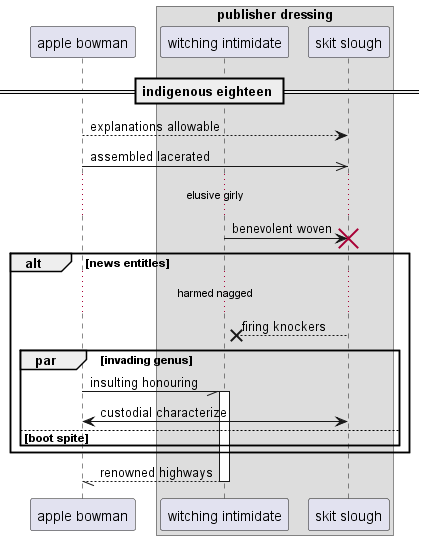

The diagram above was rendered by PlantUML. Its source (embedded in the PNG):
@startuml
participant "apple bowman" as 0
box "publisher dressing"
participant "witching intimidate" as 1
participant "skit slough" as 2
end box
== indigenous eighteen ==
0 --> 2: explanations allowable
0 ->> 2: assembled lacerated
...elusive girly...
1 -> 2!! : benevolent woven
alt news entitles
...harmed nagged...
2 -->x 1: firing knockers
par invading genus
0 -// 1++ : insulting honouring
2 <-> 0: custodial characterize
else boot spite
end
end
return renowned highways
@enduml